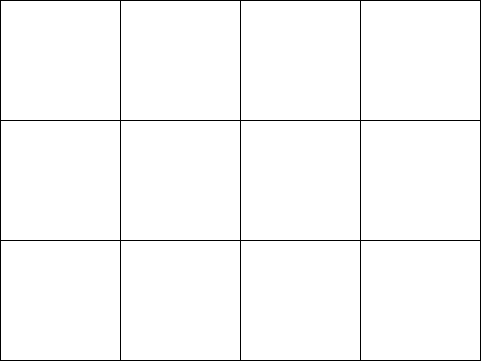

The diagram above was exported from draw.io. Its source (the exported page's mxGraphModel, read from the mxfile embedded in the PNG):
<mxGraphModel dx="997" dy="872" grid="1" gridSize="10" guides="1" tooltips="1" connect="1" arrows="1" fold="1" page="1" pageScale="1" pageWidth="827" pageHeight="1169" math="0" shadow="0">
  <root>
    <mxCell id="0" />
    <mxCell id="1" parent="0" />
    <mxCell id="118" value="" style="rounded=0;whiteSpace=wrap;html=1;" vertex="1" parent="1">
      <mxGeometry x="120" y="280" width="120" height="120" as="geometry" />
    </mxCell>
    <mxCell id="119" value="" style="rounded=0;whiteSpace=wrap;html=1;" vertex="1" parent="1">
      <mxGeometry x="240" y="280" width="120" height="120" as="geometry" />
    </mxCell>
    <mxCell id="120" value="" style="rounded=0;whiteSpace=wrap;html=1;" vertex="1" parent="1">
      <mxGeometry x="360" y="280" width="120" height="120" as="geometry" />
    </mxCell>
    <mxCell id="121" value="" style="rounded=0;whiteSpace=wrap;html=1;" vertex="1" parent="1">
      <mxGeometry x="480" y="280" width="120" height="120" as="geometry" />
    </mxCell>
    <mxCell id="122" value="" style="rounded=0;whiteSpace=wrap;html=1;" vertex="1" parent="1">
      <mxGeometry x="120" y="400" width="120" height="120" as="geometry" />
    </mxCell>
    <mxCell id="123" value="" style="rounded=0;whiteSpace=wrap;html=1;" vertex="1" parent="1">
      <mxGeometry x="240" y="400" width="120" height="120" as="geometry" />
    </mxCell>
    <mxCell id="124" value="" style="rounded=0;whiteSpace=wrap;html=1;" vertex="1" parent="1">
      <mxGeometry x="360" y="400" width="120" height="120" as="geometry" />
    </mxCell>
    <mxCell id="125" value="" style="rounded=0;whiteSpace=wrap;html=1;" vertex="1" parent="1">
      <mxGeometry x="480" y="400" width="120" height="120" as="geometry" />
    </mxCell>
    <mxCell id="126" value="" style="rounded=0;whiteSpace=wrap;html=1;" vertex="1" parent="1">
      <mxGeometry x="120" y="520" width="120" height="120" as="geometry" />
    </mxCell>
    <mxCell id="127" value="" style="rounded=0;whiteSpace=wrap;html=1;" vertex="1" parent="1">
      <mxGeometry x="240" y="520" width="120" height="120" as="geometry" />
    </mxCell>
    <mxCell id="128" value="" style="rounded=0;whiteSpace=wrap;html=1;" vertex="1" parent="1">
      <mxGeometry x="360" y="520" width="120" height="120" as="geometry" />
    </mxCell>
    <mxCell id="129" value="" style="rounded=0;whiteSpace=wrap;html=1;" vertex="1" parent="1">
      <mxGeometry x="480" y="520" width="120" height="120" as="geometry" />
    </mxCell>
  </root>
</mxGraphModel>